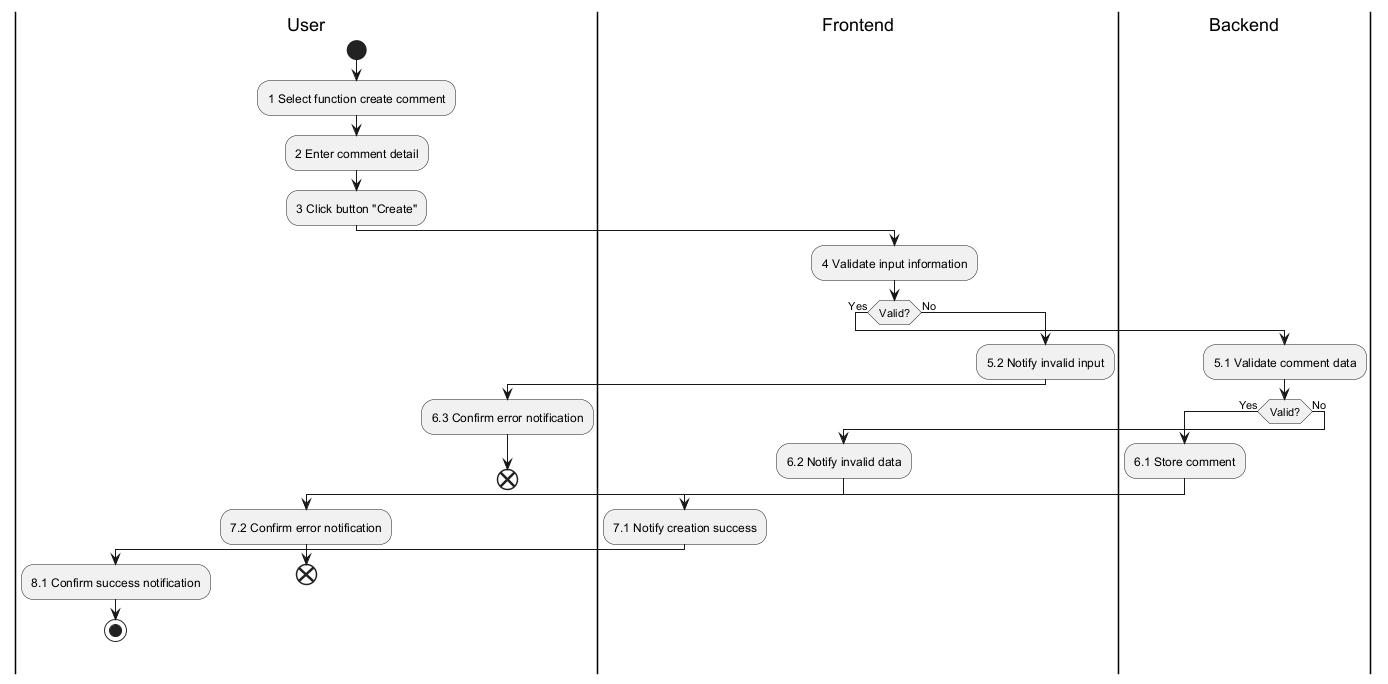

The diagram above was rendered by PlantUML. Its source (embedded in the PNG):
@startuml
|User|
|Frontend|
|Backend|

|User|
start
:1 Select function create comment;
:2 Enter comment detail;
:3 Click button "Create";
|Frontend|
:4 Validate input information;
if (Valid?) then (Yes)
  |Backend|
  :5.1 Validate comment data;
  if (Valid?) then (Yes)
    :6.1 Store comment;
    |Frontend|
    :7.1 Notify creation success;
    |User|
    :8.1 Confirm success notification;
    stop
  else (No)
    |Frontend|
    :6.2 Notify invalid data;
    |User|
    :7.2 Confirm error notification;
    end
  endif
else (No)
  |Frontend|
  :5.2 Notify invalid input;
  |User|
  :6.3 Confirm error notification;
  end
endif
@enduml